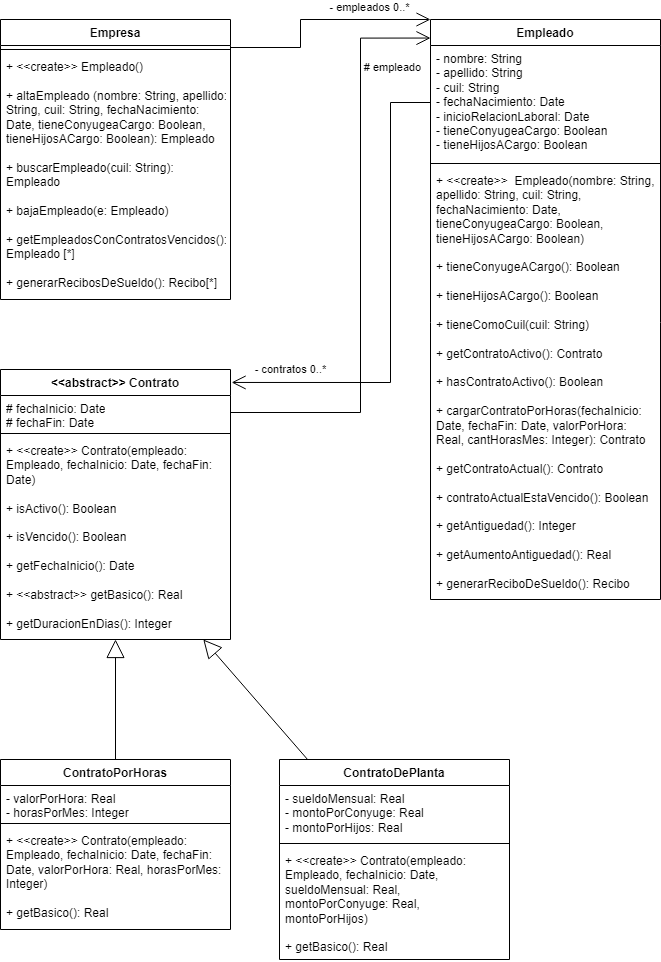

The diagram above was exported from draw.io. Its source (the exported page's mxGraphModel, read from the mxfile embedded in the PNG):
<mxGraphModel dx="578" dy="854" grid="1" gridSize="10" guides="1" tooltips="1" connect="1" arrows="1" fold="1" page="1" pageScale="1" pageWidth="827" pageHeight="1169" math="0" shadow="0">
  <root>
    <mxCell id="0" />
    <mxCell id="1" parent="0" />
    <mxCell id="rX-VJOf5dmsSl0FMPJdZ-1" value="Empresa" style="swimlane;fontStyle=1;align=center;verticalAlign=top;childLayout=stackLayout;horizontal=1;startSize=26;horizontalStack=0;resizeParent=1;resizeParentMax=0;resizeLast=0;collapsible=1;marginBottom=0;whiteSpace=wrap;html=1;" vertex="1" parent="1">
      <mxGeometry x="20" y="30" width="230" height="280" as="geometry" />
    </mxCell>
    <mxCell id="rX-VJOf5dmsSl0FMPJdZ-3" value="" style="line;strokeWidth=1;fillColor=none;align=left;verticalAlign=middle;spacingTop=-1;spacingLeft=3;spacingRight=3;rotatable=0;labelPosition=right;points=[];portConstraint=eastwest;strokeColor=inherit;" vertex="1" parent="rX-VJOf5dmsSl0FMPJdZ-1">
      <mxGeometry y="26" width="230" height="8" as="geometry" />
    </mxCell>
    <mxCell id="rX-VJOf5dmsSl0FMPJdZ-4" value="+ &amp;lt;&amp;lt;create&amp;gt;&amp;gt; Empleado()&lt;br&gt;&lt;br&gt;+ altaEmpleado (nombre: String, apellido: String, cuil: String, fechaNacimiento: Date, tieneConyugeaCargo: Boolean, tieneHijosACargo: Boolean): Empleado&lt;br&gt;&lt;br&gt;+ buscarEmpleado(cuil: String): Empleado&lt;br&gt;&lt;br&gt;+ bajaEmpleado(e: Empleado)&lt;br&gt;&lt;br&gt;+&amp;nbsp;getEmpleadosConContratosVencidos(): Empleado [*]&lt;br&gt;&lt;br&gt;+ generarRecibosDeSueldo(): Recibo[*]&lt;br&gt;&lt;div style=&quot;background-color:#2f2f2f;padding:0px 0px 0px 2px;&quot;&gt;&lt;div style=&quot;color: rgb(170, 170, 170); font-family: Consolas; font-size: 10pt;&quot;&gt;&lt;p style=&quot;background-color:#373737;margin:0;&quot;&gt;&lt;span style=&quot;color:#d9e8f7;&quot;&gt;&lt;/span&gt;&lt;/p&gt;&lt;/div&gt;&lt;/div&gt;" style="text;strokeColor=none;fillColor=none;align=left;verticalAlign=top;spacingLeft=4;spacingRight=4;overflow=hidden;rotatable=0;points=[[0,0.5],[1,0.5]];portConstraint=eastwest;whiteSpace=wrap;html=1;" vertex="1" parent="rX-VJOf5dmsSl0FMPJdZ-1">
      <mxGeometry y="34" width="230" height="246" as="geometry" />
    </mxCell>
    <mxCell id="rX-VJOf5dmsSl0FMPJdZ-7" style="edgeStyle=orthogonalEdgeStyle;rounded=0;orthogonalLoop=1;jettySize=auto;html=1;endArrow=open;endFill=0;endSize=12;entryX=0;entryY=0;entryDx=0;entryDy=0;" edge="1" parent="1" target="rX-VJOf5dmsSl0FMPJdZ-8">
      <mxGeometry relative="1" as="geometry">
        <mxPoint x="250" y="58" as="sourcePoint" />
        <mxPoint x="370" y="90" as="targetPoint" />
        <Array as="points">
          <mxPoint x="320" y="58" />
          <mxPoint x="320" y="30" />
        </Array>
      </mxGeometry>
    </mxCell>
    <mxCell id="rX-VJOf5dmsSl0FMPJdZ-16" value="- empleados 0..*" style="edgeLabel;html=1;align=center;verticalAlign=middle;resizable=0;points=[];" vertex="1" connectable="0" parent="rX-VJOf5dmsSl0FMPJdZ-7">
      <mxGeometry x="0.3639" y="1" relative="1" as="geometry">
        <mxPoint x="11" y="-12" as="offset" />
      </mxGeometry>
    </mxCell>
    <mxCell id="rX-VJOf5dmsSl0FMPJdZ-8" value="Empleado" style="swimlane;fontStyle=1;align=center;verticalAlign=top;childLayout=stackLayout;horizontal=1;startSize=26;horizontalStack=0;resizeParent=1;resizeParentMax=0;resizeLast=0;collapsible=1;marginBottom=0;whiteSpace=wrap;html=1;" vertex="1" parent="1">
      <mxGeometry x="450" y="30" width="230" height="580" as="geometry" />
    </mxCell>
    <mxCell id="rX-VJOf5dmsSl0FMPJdZ-9" value="- nombre: String&lt;br&gt;- apellido: String&lt;br&gt;- cuil: String&lt;br&gt;- fechaNacimiento: Date&lt;br&gt;- inicioRelacionLaboral: Date&lt;br&gt;- tieneConyugeaCargo: Boolean&lt;br&gt;- tieneHijosACargo: Boolean" style="text;strokeColor=none;fillColor=none;align=left;verticalAlign=top;spacingLeft=4;spacingRight=4;overflow=hidden;rotatable=0;points=[[0,0.5],[1,0.5]];portConstraint=eastwest;whiteSpace=wrap;html=1;" vertex="1" parent="rX-VJOf5dmsSl0FMPJdZ-8">
      <mxGeometry y="26" width="230" height="114" as="geometry" />
    </mxCell>
    <mxCell id="rX-VJOf5dmsSl0FMPJdZ-10" value="" style="line;strokeWidth=1;fillColor=none;align=left;verticalAlign=middle;spacingTop=-1;spacingLeft=3;spacingRight=3;rotatable=0;labelPosition=right;points=[];portConstraint=eastwest;strokeColor=inherit;" vertex="1" parent="rX-VJOf5dmsSl0FMPJdZ-8">
      <mxGeometry y="140" width="230" height="8" as="geometry" />
    </mxCell>
    <mxCell id="rX-VJOf5dmsSl0FMPJdZ-11" value="+ &amp;lt;&amp;lt;create&amp;gt;&amp;gt;&amp;nbsp; Empleado(nombre: String, apellido: String, cuil: String, fechaNacimiento: Date, tieneConyugeaCargo: Boolean, tieneHijosACargo: Boolean)&lt;br&gt;&lt;br&gt;+ tieneConyugeACargo(): Boolean&lt;br&gt;&lt;br&gt;+ tieneHijosACargo(): Boolean&lt;br&gt;&lt;br&gt;+ tieneComoCuil(cuil: String)&lt;br&gt;&lt;br&gt;+ getContratoActivo(): Contrato&lt;br&gt;&lt;br&gt;+ hasContratoActivo(): Boolean&lt;br&gt;&lt;br&gt;+ cargarContratoPorHoras(fechaInicio: Date, fechaFin: Date, valorPorHora: Real, cantHorasMes: Integer): Contrato&lt;br&gt;&lt;br&gt;+ getContratoActual(): Contrato&lt;br&gt;&lt;br&gt;+&amp;nbsp;contratoActualEstaVencido(): Boolean&lt;br&gt;&lt;br&gt;+&amp;nbsp;getAntiguedad(): Integer&lt;br&gt;&lt;br&gt;+ getAumentoAntiguedad(): Real&lt;br&gt;&lt;br&gt;+&amp;nbsp;generarReciboDeSueldo(): Recibo&lt;div style=&quot;background-color:#2f2f2f;padding:0px 0px 0px 2px;&quot;&gt;&lt;div style=&quot;color: rgb(170, 170, 170); font-family: Consolas; font-size: 10pt;&quot;&gt;&lt;p style=&quot;background-color:#373737;margin:0;&quot;&gt;&lt;span style=&quot;color:#d9e8f7;&quot;&gt;&lt;/span&gt;&lt;/p&gt;&lt;/div&gt;&lt;/div&gt;&lt;div style=&quot;background-color:#2f2f2f;padding:0px 0px 0px 2px;&quot;&gt;&lt;div style=&quot;color: rgb(170, 170, 170); font-family: Consolas; font-size: 10pt;&quot;&gt;&lt;p style=&quot;background-color:#373737;margin:0;&quot;&gt;&lt;span style=&quot;color:#d9e8f7;&quot;&gt;&lt;/span&gt;&lt;/p&gt;&lt;/div&gt;&lt;/div&gt;&lt;div style=&quot;background-color:#2f2f2f;padding:0px 0px 0px 2px;&quot;&gt;&lt;div style=&quot;color: rgb(170, 170, 170); font-family: Consolas; font-size: 10pt;&quot;&gt;&lt;p style=&quot;background-color:#373737;margin:0;&quot;&gt;&lt;span style=&quot;color:#d9e8f7;&quot;&gt;&lt;/span&gt;&lt;/p&gt;&lt;/div&gt;&lt;/div&gt;" style="text;strokeColor=none;fillColor=none;align=left;verticalAlign=top;spacingLeft=4;spacingRight=4;overflow=hidden;rotatable=0;points=[[0,0.5],[1,0.5]];portConstraint=eastwest;whiteSpace=wrap;html=1;" vertex="1" parent="rX-VJOf5dmsSl0FMPJdZ-8">
      <mxGeometry y="148" width="230" height="432" as="geometry" />
    </mxCell>
    <mxCell id="rX-VJOf5dmsSl0FMPJdZ-12" value="&amp;lt;&amp;lt;abstract&amp;gt;&amp;gt; Contrato" style="swimlane;fontStyle=1;align=center;verticalAlign=top;childLayout=stackLayout;horizontal=1;startSize=26;horizontalStack=0;resizeParent=1;resizeParentMax=0;resizeLast=0;collapsible=1;marginBottom=0;whiteSpace=wrap;html=1;" vertex="1" parent="1">
      <mxGeometry x="20" y="380" width="230" height="270" as="geometry" />
    </mxCell>
    <mxCell id="rX-VJOf5dmsSl0FMPJdZ-13" value="# fechaInicio: Date&lt;br&gt;# fechaFin: Date" style="text;strokeColor=none;fillColor=none;align=left;verticalAlign=top;spacingLeft=4;spacingRight=4;overflow=hidden;rotatable=0;points=[[0,0.5],[1,0.5]];portConstraint=eastwest;whiteSpace=wrap;html=1;" vertex="1" parent="rX-VJOf5dmsSl0FMPJdZ-12">
      <mxGeometry y="26" width="230" height="34" as="geometry" />
    </mxCell>
    <mxCell id="rX-VJOf5dmsSl0FMPJdZ-14" value="" style="line;strokeWidth=1;fillColor=none;align=left;verticalAlign=middle;spacingTop=-1;spacingLeft=3;spacingRight=3;rotatable=0;labelPosition=right;points=[];portConstraint=eastwest;strokeColor=inherit;" vertex="1" parent="rX-VJOf5dmsSl0FMPJdZ-12">
      <mxGeometry y="60" width="230" height="8" as="geometry" />
    </mxCell>
    <mxCell id="rX-VJOf5dmsSl0FMPJdZ-15" value="+ &amp;lt;&amp;lt;create&amp;gt;&amp;gt; Contrato(empleado: Empleado, fechaInicio: Date, fechaFin: Date)&lt;br&gt;&lt;br&gt;+ isActivo(): Boolean&lt;br&gt;&lt;br&gt;+ isVencido(): Boolean&lt;br&gt;&lt;br&gt;+ getFechaInicio(): Date&lt;br&gt;&lt;br&gt;+ &amp;lt;&amp;lt;abstract&amp;gt;&amp;gt; getBasico(): Real&lt;br&gt;&lt;br&gt;+ getDuracionEnDias(): Integer" style="text;strokeColor=none;fillColor=none;align=left;verticalAlign=top;spacingLeft=4;spacingRight=4;overflow=hidden;rotatable=0;points=[[0,0.5],[1,0.5]];portConstraint=eastwest;whiteSpace=wrap;html=1;" vertex="1" parent="rX-VJOf5dmsSl0FMPJdZ-12">
      <mxGeometry y="68" width="230" height="202" as="geometry" />
    </mxCell>
    <mxCell id="rX-VJOf5dmsSl0FMPJdZ-17" style="edgeStyle=orthogonalEdgeStyle;rounded=0;orthogonalLoop=1;jettySize=auto;html=1;entryX=0;entryY=0.032;entryDx=0;entryDy=0;entryPerimeter=0;endSize=12;endArrow=open;endFill=0;" edge="1" parent="1" source="rX-VJOf5dmsSl0FMPJdZ-13" target="rX-VJOf5dmsSl0FMPJdZ-8">
      <mxGeometry relative="1" as="geometry">
        <Array as="points">
          <mxPoint x="380" y="423" />
          <mxPoint x="380" y="49" />
        </Array>
      </mxGeometry>
    </mxCell>
    <mxCell id="rX-VJOf5dmsSl0FMPJdZ-18" value="# empleado" style="edgeLabel;html=1;align=center;verticalAlign=middle;resizable=0;points=[];" vertex="1" connectable="0" parent="rX-VJOf5dmsSl0FMPJdZ-17">
      <mxGeometry x="0.6802" relative="1" as="geometry">
        <mxPoint x="31" y="7" as="offset" />
      </mxGeometry>
    </mxCell>
    <mxCell id="rX-VJOf5dmsSl0FMPJdZ-19" value="ContratoPorHoras" style="swimlane;fontStyle=1;align=center;verticalAlign=top;childLayout=stackLayout;horizontal=1;startSize=26;horizontalStack=0;resizeParent=1;resizeParentMax=0;resizeLast=0;collapsible=1;marginBottom=0;whiteSpace=wrap;html=1;" vertex="1" parent="1">
      <mxGeometry x="20" y="770" width="230" height="170" as="geometry" />
    </mxCell>
    <mxCell id="rX-VJOf5dmsSl0FMPJdZ-20" value="- valorPorHora: Real&lt;br&gt;- horasPorMes: Integer" style="text;strokeColor=none;fillColor=none;align=left;verticalAlign=top;spacingLeft=4;spacingRight=4;overflow=hidden;rotatable=0;points=[[0,0.5],[1,0.5]];portConstraint=eastwest;whiteSpace=wrap;html=1;" vertex="1" parent="rX-VJOf5dmsSl0FMPJdZ-19">
      <mxGeometry y="26" width="230" height="34" as="geometry" />
    </mxCell>
    <mxCell id="rX-VJOf5dmsSl0FMPJdZ-21" value="" style="line;strokeWidth=1;fillColor=none;align=left;verticalAlign=middle;spacingTop=-1;spacingLeft=3;spacingRight=3;rotatable=0;labelPosition=right;points=[];portConstraint=eastwest;strokeColor=inherit;" vertex="1" parent="rX-VJOf5dmsSl0FMPJdZ-19">
      <mxGeometry y="60" width="230" height="8" as="geometry" />
    </mxCell>
    <mxCell id="rX-VJOf5dmsSl0FMPJdZ-22" value="+ &amp;lt;&amp;lt;create&amp;gt;&amp;gt; Contrato(empleado: Empleado, fechaInicio: Date, fechaFin: Date, valorPorHora: Real, horasPorMes: Integer)&lt;br&gt;&lt;br&gt;+ getBasico(): Real" style="text;strokeColor=none;fillColor=none;align=left;verticalAlign=top;spacingLeft=4;spacingRight=4;overflow=hidden;rotatable=0;points=[[0,0.5],[1,0.5]];portConstraint=eastwest;whiteSpace=wrap;html=1;" vertex="1" parent="rX-VJOf5dmsSl0FMPJdZ-19">
      <mxGeometry y="68" width="230" height="102" as="geometry" />
    </mxCell>
    <mxCell id="rX-VJOf5dmsSl0FMPJdZ-23" value="ContratoDePlanta" style="swimlane;fontStyle=1;align=center;verticalAlign=top;childLayout=stackLayout;horizontal=1;startSize=26;horizontalStack=0;resizeParent=1;resizeParentMax=0;resizeLast=0;collapsible=1;marginBottom=0;whiteSpace=wrap;html=1;" vertex="1" parent="1">
      <mxGeometry x="299" y="770" width="230" height="200" as="geometry" />
    </mxCell>
    <mxCell id="rX-VJOf5dmsSl0FMPJdZ-24" value="- sueldoMensual: Real&lt;br&gt;- montoPorConyuge: Real&lt;br&gt;- montoPorHijos: Real" style="text;strokeColor=none;fillColor=none;align=left;verticalAlign=top;spacingLeft=4;spacingRight=4;overflow=hidden;rotatable=0;points=[[0,0.5],[1,0.5]];portConstraint=eastwest;whiteSpace=wrap;html=1;" vertex="1" parent="rX-VJOf5dmsSl0FMPJdZ-23">
      <mxGeometry y="26" width="230" height="54" as="geometry" />
    </mxCell>
    <mxCell id="rX-VJOf5dmsSl0FMPJdZ-25" value="" style="line;strokeWidth=1;fillColor=none;align=left;verticalAlign=middle;spacingTop=-1;spacingLeft=3;spacingRight=3;rotatable=0;labelPosition=right;points=[];portConstraint=eastwest;strokeColor=inherit;" vertex="1" parent="rX-VJOf5dmsSl0FMPJdZ-23">
      <mxGeometry y="80" width="230" height="8" as="geometry" />
    </mxCell>
    <mxCell id="rX-VJOf5dmsSl0FMPJdZ-26" value="+ &amp;lt;&amp;lt;create&amp;gt;&amp;gt; Contrato(empleado: Empleado, fechaInicio: Date, sueldoMensual: Real, montoPorConyuge: Real, montoPorHijos)&lt;br&gt;&lt;br&gt;+ getBasico(): Real" style="text;strokeColor=none;fillColor=none;align=left;verticalAlign=top;spacingLeft=4;spacingRight=4;overflow=hidden;rotatable=0;points=[[0,0.5],[1,0.5]];portConstraint=eastwest;whiteSpace=wrap;html=1;" vertex="1" parent="rX-VJOf5dmsSl0FMPJdZ-23">
      <mxGeometry y="88" width="230" height="112" as="geometry" />
    </mxCell>
    <mxCell id="rX-VJOf5dmsSl0FMPJdZ-27" value="" style="endArrow=block;endSize=16;endFill=0;html=1;rounded=0;" edge="1" parent="1" source="rX-VJOf5dmsSl0FMPJdZ-19" target="rX-VJOf5dmsSl0FMPJdZ-15">
      <mxGeometry width="160" relative="1" as="geometry">
        <mxPoint x="110" y="710" as="sourcePoint" />
        <mxPoint x="270" y="710" as="targetPoint" />
      </mxGeometry>
    </mxCell>
    <mxCell id="rX-VJOf5dmsSl0FMPJdZ-28" value="" style="endArrow=block;endSize=16;endFill=0;html=1;rounded=0;" edge="1" parent="1" source="rX-VJOf5dmsSl0FMPJdZ-23" target="rX-VJOf5dmsSl0FMPJdZ-15">
      <mxGeometry width="160" relative="1" as="geometry">
        <mxPoint x="145" y="780" as="sourcePoint" />
        <mxPoint x="145" y="660" as="targetPoint" />
      </mxGeometry>
    </mxCell>
    <mxCell id="rX-VJOf5dmsSl0FMPJdZ-31" style="edgeStyle=orthogonalEdgeStyle;rounded=0;orthogonalLoop=1;jettySize=auto;html=1;entryX=1.005;entryY=0.048;entryDx=0;entryDy=0;entryPerimeter=0;endSize=12;endArrow=open;endFill=0;" edge="1" parent="1" source="rX-VJOf5dmsSl0FMPJdZ-9" target="rX-VJOf5dmsSl0FMPJdZ-12">
      <mxGeometry relative="1" as="geometry">
        <Array as="points">
          <mxPoint x="410" y="113" />
          <mxPoint x="410" y="393" />
        </Array>
      </mxGeometry>
    </mxCell>
    <mxCell id="rX-VJOf5dmsSl0FMPJdZ-32" value="- contratos 0..*" style="edgeLabel;html=1;align=center;verticalAlign=middle;resizable=0;points=[];" vertex="1" connectable="0" parent="rX-VJOf5dmsSl0FMPJdZ-31">
      <mxGeometry x="0.5751" y="1" relative="1" as="geometry">
        <mxPoint x="-43" y="-14" as="offset" />
      </mxGeometry>
    </mxCell>
  </root>
</mxGraphModel>